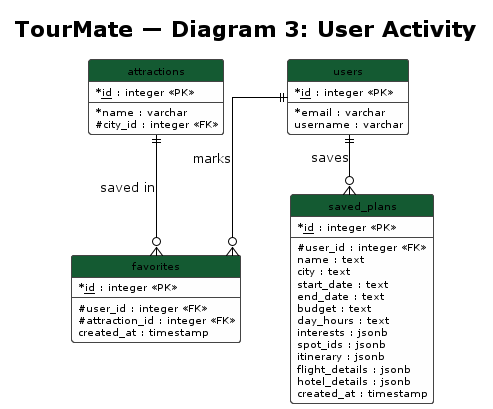

The diagram above was rendered by PlantUML. Its source (embedded in the PNG):
@startuml TourMate_ERD_3_Activity

!theme plain
skinparam linetype ortho
skinparam ranksep 60
skinparam nodesep 50
skinparam classAttributeIconSize 0
skinparam class {
  BackgroundColor #FEFEFE
  BorderColor #444444
  HeaderBackgroundColor #145A32
  HeaderFontColor #FFFFFF
  FontSize 11
  AttributeFontSize 10
}
hide empty methods
hide circle

title TourMate — Diagram 3: User Activity

entity "users" as users {
  * <u>id</u> : integer <<PK>>
  --
  * email : varchar
  username : varchar
}

entity "attractions" as attractions {
  * <u>id</u> : integer <<PK>>
  --
  * name : varchar
  # city_id : integer <<FK>>
}

entity "favorites" as favorites {
  * <u>id</u> : integer <<PK>>
  --
  # user_id : integer <<FK>>
  # attraction_id : integer <<FK>>
  created_at : timestamp
}

entity "saved_plans" as saved_plans {
  * <u>id</u> : integer <<PK>>
  --
  # user_id : integer <<FK>>
  name : text
  city : text
  start_date : text
  end_date : text
  budget : text
  day_hours : text
  interests : jsonb
  spot_ids : jsonb
  itinerary : jsonb
  flight_details : jsonb
  hotel_details : jsonb
  created_at : timestamp
}

users ||--o{ favorites : "marks"
attractions ||--o{ favorites : "saved in"
users ||--o{ saved_plans : "saves"

@enduml